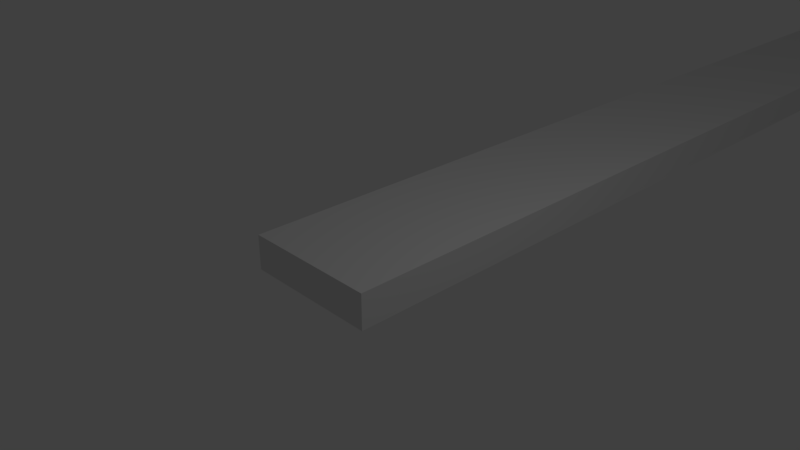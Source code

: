 # Source: testtrack.blend  (saved by Blender 2.78.0; exported with 4.5.12 LTS)
import bpy
from mathutils import Matrix  # noqa: F401  (used for matrix-valued properties, if any)

bpy.ops.wm.read_factory_settings(use_empty=True)
scene = bpy.context.scene
scene.name = 'Scene'

# ---- collections
col_collection_1 = bpy.data.collections.new('Collection 1'); scene.collection.children.link(col_collection_1)

# ---- materials (node trees are filled in below, after node groups)
mat_material = bpy.data.materials.new('Material')
mat_material.alpha_threshold = 0.0
mat_material.use_transparent_shadow = False
mat_material.roughness = 0.5
mat_material.line_color = (0.0, 0.0, 0.0, 1.0)

# ---- material node trees

# ---- world
world_world = bpy.data.worlds.new('World'); scene.world = world_world
world_world.color = (0.05088, 0.05088, 0.05088)
world_world.use_sun_shadow = False
world_world.sun_shadow_jitter_overblur = 0.0
world_world.cycles.sampling_method = 'MANUAL'

# ---- cameras
cam_camera = bpy.data.cameras.new('Camera')
cam_camera.clip_end = 100.0
cam_camera.lens = 35.0
cam_camera.sensor_width = 32.0
cam_camera.sensor_height = 18.0
cam_camera.ortho_scale = 7.314
cam_camera.dof.focus_distance = 0.0
cam_camera.dof.aperture_fstop = 128.0

# ---- lights
light_lamp = bpy.data.lights.new('Lamp', 'POINT')
light_lamp.transmission_factor = 0.0
light_lamp.cutoff_distance = 30.0
light_lamp.energy = 100.0
light_lamp.shadow_buffer_clip_start = 1.001
light_lamp.shadow_soft_size = 0.1
light_lamp.shadow_maximum_resolution = 0.006
light_lamp.use_absolute_resolution = True

# ---- meshes
me_cube = bpy.data.meshes.new('Cube')
me_cube.from_pydata([(1.0, 1.0, -1.0), (1.0, -1.0, -1.0), (-1.0, -1.0, -1.0), (-1.0, 1.0, -1.0), (1.0, 1.0, 1.0), (1.0, -1.0, 1.0), (-1.0, -1.0, 1.0), (-1.0, 1.0, 1.0), (1.021, 28.46, -1.0), (-0.9789, 28.46, -1.0), (1.021, 28.46, 1.0), (-0.9789, 28.46, 1.0), (2.581, 31.04, -1.0), (1.175, 32.46, -1.0), (2.581, 31.04, 1.0), (1.175, 32.46, 1.0), (6.193, 31.17, -1.028), (6.106, 33.23, -1.028), (6.193, 31.17, 1.028), (6.106, 33.23, 1.028), (10.99, 30.42, -1.028), (12.29, 32.01, -1.028), (10.99, 30.42, 1.028), (12.29, 32.01, 1.028), (13.72, 24.2, -1.028), (15.77, 24.44, -1.028), (13.72, 24.2, 1.028), (15.77, 24.44, 1.028), (13.67, 11.12, -1.028), (15.71, 11.36, -1.028), (13.67, 11.12, 1.028), (15.71, 11.36, 1.028), (14.78, 3.192, -1.028), (16.83, 3.428, -1.028), (14.78, 3.192, 1.028), (16.83, 3.428, 1.028), (15.37, -16.41, -1.028), (17.41, -16.18, -1.028), (15.37, -16.41, 1.028), (17.41, -16.18, 1.028), (17.81, -24.84, -1.028), (19.42, -23.56, -1.028), (17.81, -24.84, 1.028), (19.42, -23.56, 1.028), (25.33, -27.78, -1.028), (26.23, -25.93, -1.028), (25.33, -27.78, 1.028), (26.23, -25.93, 1.028), (39.31, -28.04, -1.028), (39.42, -25.99, -1.028), (39.31, -28.04, 1.028), (39.42, -25.99, 1.028), (42.65, -25.28, -1.028), (41.17, -23.86, -1.028), (42.65, -25.28, 1.028), (41.17, -23.86, 1.028), (45.07, -22.02, -1.028), (43.58, -20.6, -1.028), (45.07, -22.02, 1.028), (43.58, -20.6, 1.028), (45.43, -16.08, -1.028), (43.38, -16.24, -1.028), (45.43, -16.08, 1.028), (43.38, -16.24, 1.028), (45.51, 5.75, -1.028), (43.46, 5.592, -1.028), (45.51, 5.75, 1.028), (43.46, 5.592, 1.028)], [], [(0, 1, 2, 3), (4, 7, 6, 5), (0, 4, 5, 1), (1, 5, 6, 2), (2, 6, 7, 3), (4, 0, 8, 10), (7, 4, 10, 11), (3, 7, 11, 9), (0, 3, 9, 8), (11, 10, 14, 15), (10, 8, 12, 14), (9, 11, 15, 13), (8, 9, 13, 12), (14, 12, 16, 18), (13, 15, 19, 17), (12, 13, 17, 16), (15, 14, 18, 19), (17, 19, 23, 21), (16, 17, 21, 20), (19, 18, 22, 23), (18, 16, 20, 22), (23, 22, 26, 27), (22, 20, 24, 26), (21, 23, 27, 25), (20, 21, 25, 24), (25, 27, 31, 29), (24, 25, 29, 28), (27, 26, 30, 31), (26, 24, 28, 30), (29, 31, 35, 33), (28, 29, 33, 32), (31, 30, 34, 35), (30, 28, 32, 34), (35, 34, 38, 39), (34, 32, 36, 38), (33, 35, 39, 37), (32, 33, 37, 36), (37, 39, 43, 41), (36, 37, 41, 40), (39, 38, 42, 43), (38, 36, 40, 42), (40, 41, 45, 44), (43, 42, 46, 47), (42, 40, 44, 46), (41, 43, 47, 45), (47, 46, 50, 51), (46, 44, 48, 50), (45, 47, 51, 49), (44, 45, 49, 48), (49, 51, 55, 53), (48, 49, 53, 52), (51, 50, 54, 55), (50, 48, 52, 54), (55, 54, 58, 59), (54, 52, 56, 58), (53, 55, 59, 57), (52, 53, 57, 56), (58, 56, 60, 62), (57, 59, 63, 61), (56, 57, 61, 60), (59, 58, 62, 63), (61, 63, 67, 65), (60, 61, 65, 64), (63, 62, 66, 67), (62, 60, 64, 66)])
me_cube.materials.append(mat_material)
me_cube.use_remesh_preserve_volume = False
me_cube.use_remesh_preserve_attributes = False
me_cube.use_mirror_vertex_groups = False
me_cube.update()

# ---- objects
ob_cube = bpy.data.objects.new('Cube', me_cube)
ob_lamp = bpy.data.objects.new('Lamp', light_lamp)
ob_camera = bpy.data.objects.new('Camera', cam_camera)

# ---- transforms, parenting, visibility, modifiers, constraints
ob_cube.location = (0.0, 0.0, 0.0)
ob_cube.scale = (1.0, 1.0, -0.253)
ob_cube.lock_rotations_4d = False
ob_cube.empty_display_type = 'ARROWS'
ob_cube.lineart.crease_threshold = 0.0
ob_lamp.location = (4.076, 1.005, 5.904)
ob_lamp.rotation_euler = (0.6503, 0.05522, 1.866)
ob_lamp.lock_rotations_4d = False
ob_lamp.empty_display_type = 'ARROWS'
ob_lamp.color = (0.0, 0.0, 0.0, 0.0)
ob_lamp.lineart.crease_threshold = 0.0
ob_camera.location = (7.481, -6.508, 5.344)
ob_camera.rotation_euler = (1.109, 0.0, 0.8149)
ob_camera.lock_rotations_4d = False
ob_camera.empty_display_type = 'ARROWS'
ob_camera.color = (0.0, 0.0, 0.0, 0.0)
ob_camera.display_type = 'WIRE'
ob_camera.lineart.crease_threshold = 0.0

# ---- collection membership
col_collection_1.objects.link(ob_cube)
col_collection_1.objects.link(ob_lamp)
col_collection_1.objects.link(ob_camera)

# ---- scene / render settings (as saved in the file)
scene.camera = ob_camera
scene.frame_start = 1; scene.frame_end = 250; scene.frame_set(1)
scene.render.engine = 'BLENDER_EEVEE_NEXT'
scene.render.resolution_percentage = 50
scene.render.dither_intensity = 0.0
scene.cycles.use_denoising = False
scene.cycles.samples = 128
scene.cycles.sampling_pattern = 'TABULATED_SOBOL'
scene.cycles.light_sampling_threshold = 0.0
scene.cycles.use_adaptive_sampling = False
scene.cycles.use_light_tree = False
scene.cycles.blur_glossy = 0.0
scene.cycles.sample_clamp_indirect = 0.0
scene.view_settings.view_transform = 'Standard'
bpy.context.view_layer.update()
